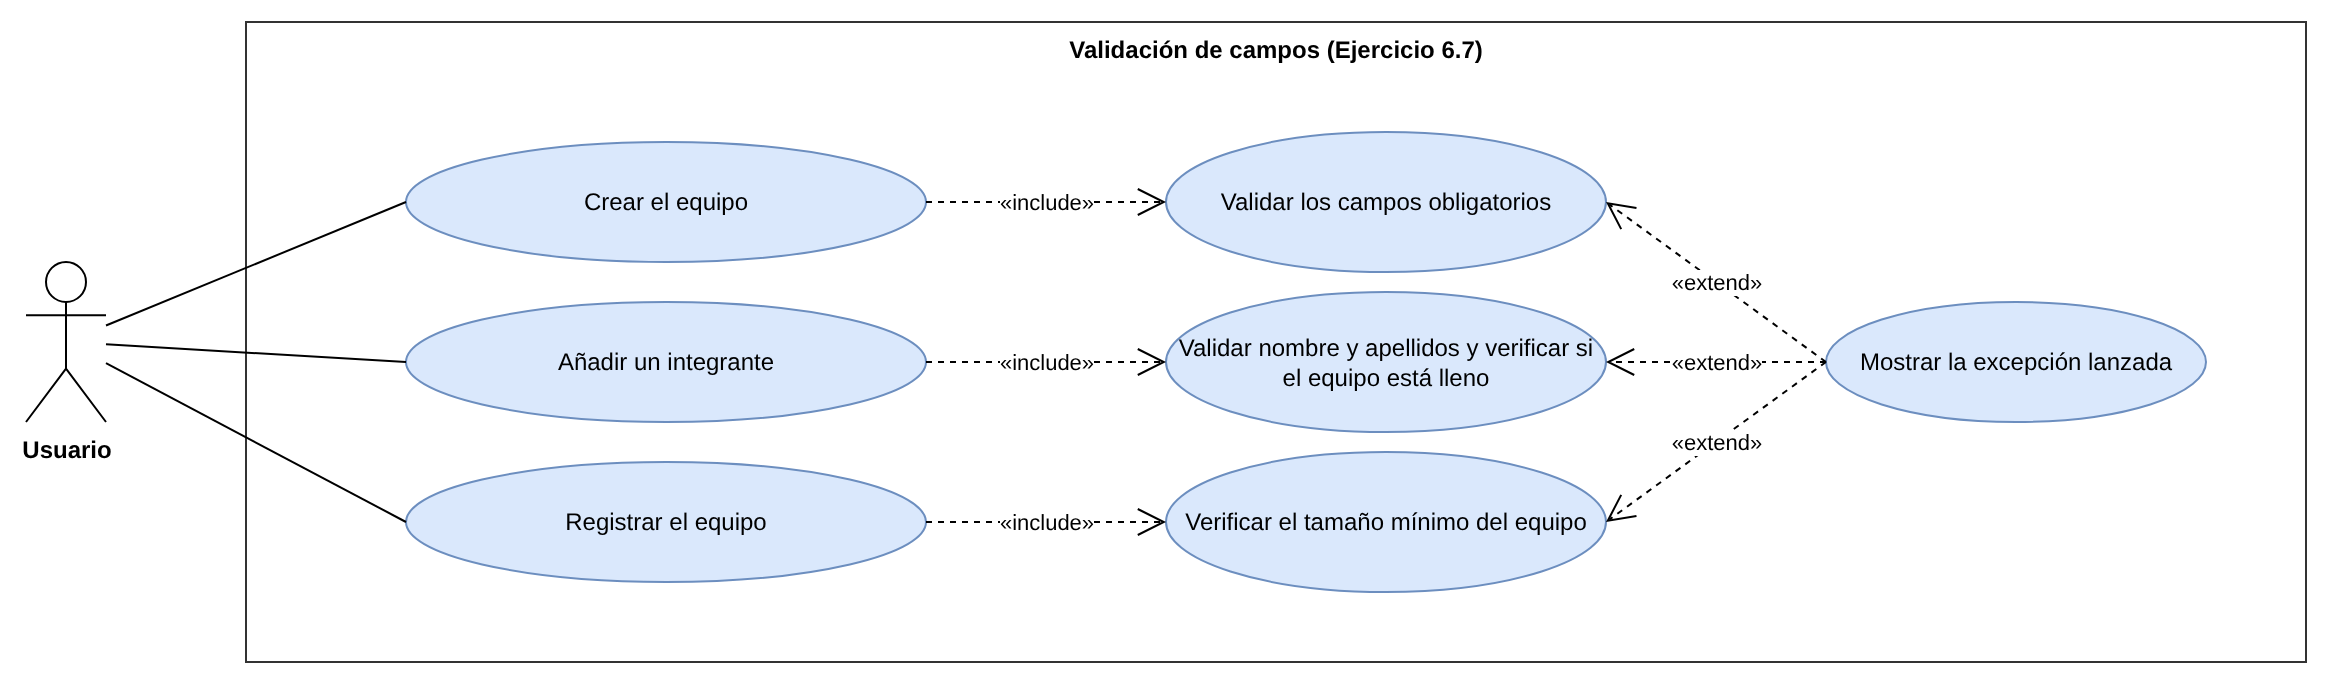

The diagram above was exported from draw.io. Its source (the exported page's mxGraphModel, read from the mxfile embedded in the PNG):
<mxGraphModel dx="1200" dy="800" grid="1" gridSize="10" guides="1" tooltips="1" connect="1" arrows="1" fold="1" page="1" pageScale="1" pageWidth="1169" pageHeight="1654" math="0" shadow="0">
  <root>
    <mxCell id="0" />
    <mxCell id="1" parent="0" />
    <mxCell id="c3" value="Validación de campos (Ejercicio 6.7)" style="rounded=0;whiteSpace=wrap;html=1;fillColor=none;verticalAlign=top;fontStyle=1;strokeColor=#333333;" vertex="1" parent="1">
      <mxGeometry x="140" y="20" width="1030" height="320" as="geometry" />
    </mxCell>
    <mxCell id="c4" value="Usuario" style="shape=umlActor;verticalLabelPosition=bottom;verticalAlign=top;html=1;outlineConnect=0;fontStyle=1;" vertex="1" parent="1">
      <mxGeometry x="30" y="140" width="40" height="80" as="geometry" />
    </mxCell>
    <mxCell id="c5" value="Crear el equipo" style="ellipse;whiteSpace=wrap;html=1;fillColor=#dae8fc;strokeColor=#6c8ebf;" vertex="1" parent="1">
      <mxGeometry x="220" y="80" width="260" height="60" as="geometry" />
    </mxCell>
    <mxCell id="c6" value="" style="endArrow=none;html=1;rounded=0;entryX=0;entryY=0.5;entryDx=0;entryDy=0;" edge="1" parent="1" source="c4" target="c5">
      <mxGeometry relative="1" as="geometry" />
    </mxCell>
    <mxCell id="c7" value="Añadir un integrante" style="ellipse;whiteSpace=wrap;html=1;fillColor=#dae8fc;strokeColor=#6c8ebf;" vertex="1" parent="1">
      <mxGeometry x="220" y="160" width="260" height="60" as="geometry" />
    </mxCell>
    <mxCell id="c8" value="" style="endArrow=none;html=1;rounded=0;entryX=0;entryY=0.5;entryDx=0;entryDy=0;" edge="1" parent="1" source="c4" target="c7">
      <mxGeometry relative="1" as="geometry" />
    </mxCell>
    <mxCell id="c9" value="Registrar el equipo" style="ellipse;whiteSpace=wrap;html=1;fillColor=#dae8fc;strokeColor=#6c8ebf;" vertex="1" parent="1">
      <mxGeometry x="220" y="240" width="260" height="60" as="geometry" />
    </mxCell>
    <mxCell id="c10" value="" style="endArrow=none;html=1;rounded=0;entryX=0;entryY=0.5;entryDx=0;entryDy=0;" edge="1" parent="1" source="c4" target="c9">
      <mxGeometry relative="1" as="geometry" />
    </mxCell>
    <mxCell id="c11" value="Validar los campos obligatorios" style="ellipse;whiteSpace=wrap;html=1;fillColor=#dae8fc;strokeColor=#6c8ebf;" vertex="1" parent="1">
      <mxGeometry x="600" y="75" width="220" height="70" as="geometry" />
    </mxCell>
    <mxCell id="c12" value="«include»" style="endArrow=open;endSize=12;dashed=1;html=1;rounded=0;exitX=1;exitY=0.5;exitDx=0;exitDy=0;entryX=0;entryY=0.5;entryDx=0;entryDy=0;" edge="1" parent="1" source="c5" target="c11">
      <mxGeometry relative="1" as="geometry" />
    </mxCell>
    <mxCell id="c13" value="Validar nombre y apellidos y verificar si el equipo está lleno" style="ellipse;whiteSpace=wrap;html=1;fillColor=#dae8fc;strokeColor=#6c8ebf;" vertex="1" parent="1">
      <mxGeometry x="600" y="155" width="220" height="70" as="geometry" />
    </mxCell>
    <mxCell id="c14" value="«include»" style="endArrow=open;endSize=12;dashed=1;html=1;rounded=0;exitX=1;exitY=0.5;exitDx=0;exitDy=0;entryX=0;entryY=0.5;entryDx=0;entryDy=0;" edge="1" parent="1" source="c7" target="c13">
      <mxGeometry relative="1" as="geometry" />
    </mxCell>
    <mxCell id="c15" value="Verificar el tamaño mínimo del equipo" style="ellipse;whiteSpace=wrap;html=1;fillColor=#dae8fc;strokeColor=#6c8ebf;" vertex="1" parent="1">
      <mxGeometry x="600" y="235" width="220" height="70" as="geometry" />
    </mxCell>
    <mxCell id="c16" value="«include»" style="endArrow=open;endSize=12;dashed=1;html=1;rounded=0;exitX=1;exitY=0.5;exitDx=0;exitDy=0;entryX=0;entryY=0.5;entryDx=0;entryDy=0;" edge="1" parent="1" source="c9" target="c15">
      <mxGeometry relative="1" as="geometry" />
    </mxCell>
    <mxCell id="c17" value="Mostrar la excepción lanzada" style="ellipse;whiteSpace=wrap;html=1;fillColor=#dae8fc;strokeColor=#6c8ebf;" vertex="1" parent="1">
      <mxGeometry x="930" y="160" width="190" height="60" as="geometry" />
    </mxCell>
    <mxCell id="c18" value="«extend»" style="endArrow=open;endSize=12;dashed=1;html=1;rounded=0;exitX=0;exitY=0.5;exitDx=0;exitDy=0;entryX=1;entryY=0.5;entryDx=0;entryDy=0;" edge="1" parent="1" source="c17" target="c11">
      <mxGeometry relative="1" as="geometry" />
    </mxCell>
    <mxCell id="c19" value="«extend»" style="endArrow=open;endSize=12;dashed=1;html=1;rounded=0;exitX=0;exitY=0.5;exitDx=0;exitDy=0;entryX=1;entryY=0.5;entryDx=0;entryDy=0;" edge="1" parent="1" source="c17" target="c13">
      <mxGeometry relative="1" as="geometry" />
    </mxCell>
    <mxCell id="c20" value="«extend»" style="endArrow=open;endSize=12;dashed=1;html=1;rounded=0;exitX=0;exitY=0.5;exitDx=0;exitDy=0;entryX=1;entryY=0.5;entryDx=0;entryDy=0;" edge="1" parent="1" source="c17" target="c15">
      <mxGeometry relative="1" as="geometry" />
    </mxCell>
  </root>
</mxGraphModel>